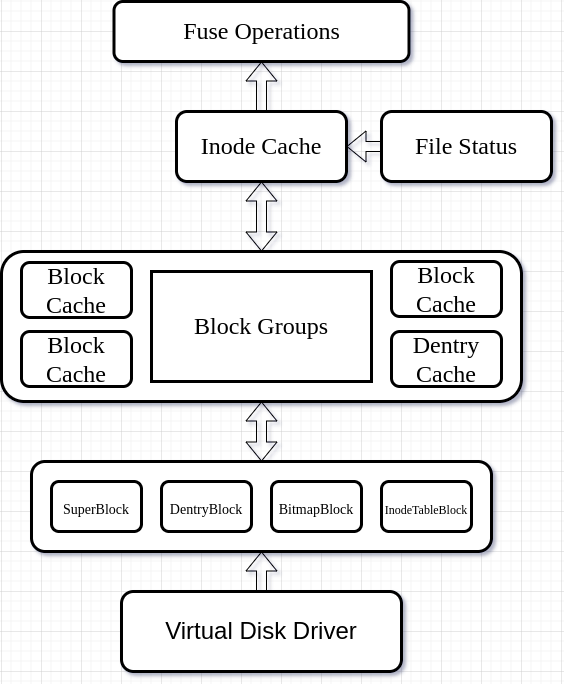

The diagram above was exported from draw.io. Its source (the exported page's mxGraphModel, read from the mxfile embedded in the PNG):
<mxGraphModel dx="1422" dy="805" grid="1" gridSize="10" guides="1" tooltips="1" connect="1" arrows="1" fold="1" page="1" pageScale="1" pageWidth="827" pageHeight="1169" math="0" shadow="0">
  <root>
    <mxCell id="0" />
    <mxCell id="1" parent="0" />
    <mxCell id="8Lz45UXWjO33hshm7X9L-1" value="" style="rounded=1;whiteSpace=wrap;html=1;strokeWidth=3;fontFamily=Times New Roman;labelPosition=left;verticalLabelPosition=middle;align=right;verticalAlign=middle;textDirection=ltr;horizontal=1;spacingTop=0;" vertex="1" parent="1">
      <mxGeometry x="150" y="510" width="460" height="90" as="geometry" />
    </mxCell>
    <mxCell id="8Lz45UXWjO33hshm7X9L-2" value="&lt;font style=&quot;font-size: 24px;&quot;&gt;Virtual Disk Driver&lt;/font&gt;" style="rounded=1;whiteSpace=wrap;html=1;strokeWidth=3;" vertex="1" parent="1">
      <mxGeometry x="240" y="640" width="280" height="80" as="geometry" />
    </mxCell>
    <mxCell id="8Lz45UXWjO33hshm7X9L-3" value="&lt;font style=&quot;font-size: 14px;&quot;&gt;SuperBlock&lt;/font&gt;" style="rounded=1;whiteSpace=wrap;html=1;fontFamily=Times New Roman;fontSize=24;strokeWidth=3;" vertex="1" parent="1">
      <mxGeometry x="170" y="530" width="90" height="50" as="geometry" />
    </mxCell>
    <mxCell id="8Lz45UXWjO33hshm7X9L-4" value="&lt;font style=&quot;font-size: 14px;&quot;&gt;BitmapBlock&lt;/font&gt;" style="rounded=1;whiteSpace=wrap;html=1;fontFamily=Times New Roman;fontSize=24;strokeWidth=3;" vertex="1" parent="1">
      <mxGeometry x="390" y="530" width="90" height="50" as="geometry" />
    </mxCell>
    <mxCell id="8Lz45UXWjO33hshm7X9L-5" value="&lt;font style=&quot;font-size: 14px;&quot;&gt;DentryBlock&lt;/font&gt;" style="rounded=1;whiteSpace=wrap;html=1;fontFamily=Times New Roman;fontSize=24;strokeWidth=3;" vertex="1" parent="1">
      <mxGeometry x="280" y="530" width="90" height="50" as="geometry" />
    </mxCell>
    <mxCell id="8Lz45UXWjO33hshm7X9L-6" value="&lt;font style=&quot;font-size: 12px;&quot;&gt;InodeTableBlock&lt;/font&gt;" style="rounded=1;whiteSpace=wrap;html=1;fontFamily=Times New Roman;fontSize=24;strokeWidth=3;" vertex="1" parent="1">
      <mxGeometry x="500" y="530" width="90" height="50" as="geometry" />
    </mxCell>
    <mxCell id="8Lz45UXWjO33hshm7X9L-8" value="" style="shape=flexArrow;endArrow=classic;html=1;rounded=0;fontFamily=Times New Roman;fontSize=24;exitX=0.5;exitY=0;exitDx=0;exitDy=0;entryX=0.5;entryY=1;entryDx=0;entryDy=0;" edge="1" parent="1" source="8Lz45UXWjO33hshm7X9L-2" target="8Lz45UXWjO33hshm7X9L-1">
      <mxGeometry width="50" height="50" relative="1" as="geometry">
        <mxPoint x="530" y="350" as="sourcePoint" />
        <mxPoint x="580" y="300" as="targetPoint" />
      </mxGeometry>
    </mxCell>
    <mxCell id="8Lz45UXWjO33hshm7X9L-11" value="" style="rounded=1;whiteSpace=wrap;html=1;fontFamily=Times New Roman;fontSize=24;strokeWidth=3;" vertex="1" parent="1">
      <mxGeometry x="120" y="300" width="520" height="150" as="geometry" />
    </mxCell>
    <mxCell id="8Lz45UXWjO33hshm7X9L-12" value="Block Cache" style="rounded=1;whiteSpace=wrap;html=1;fontFamily=Times New Roman;fontSize=24;strokeWidth=3;" vertex="1" parent="1">
      <mxGeometry x="510" y="310" width="110" height="55" as="geometry" />
    </mxCell>
    <mxCell id="8Lz45UXWjO33hshm7X9L-13" value="Dentry Cache" style="rounded=1;whiteSpace=wrap;html=1;fontFamily=Times New Roman;fontSize=24;strokeWidth=3;" vertex="1" parent="1">
      <mxGeometry x="510" y="380" width="110" height="55" as="geometry" />
    </mxCell>
    <mxCell id="8Lz45UXWjO33hshm7X9L-22" value="Block Cache" style="rounded=1;whiteSpace=wrap;html=1;fontFamily=Times New Roman;fontSize=24;strokeWidth=3;" vertex="1" parent="1">
      <mxGeometry x="140" y="311" width="110" height="55" as="geometry" />
    </mxCell>
    <mxCell id="8Lz45UXWjO33hshm7X9L-23" value="Block Cache" style="rounded=1;whiteSpace=wrap;html=1;fontFamily=Times New Roman;fontSize=24;strokeWidth=3;" vertex="1" parent="1">
      <mxGeometry x="140" y="380" width="110" height="55" as="geometry" />
    </mxCell>
    <mxCell id="8Lz45UXWjO33hshm7X9L-24" value="Block Groups" style="rounded=0;whiteSpace=wrap;html=1;fontFamily=Times New Roman;fontSize=24;strokeWidth=3;" vertex="1" parent="1">
      <mxGeometry x="270" y="320" width="220" height="110" as="geometry" />
    </mxCell>
    <mxCell id="8Lz45UXWjO33hshm7X9L-28" value="" style="shape=flexArrow;endArrow=classic;startArrow=classic;html=1;rounded=0;fontFamily=Times New Roman;fontSize=24;exitX=0.5;exitY=0;exitDx=0;exitDy=0;entryX=0.5;entryY=1;entryDx=0;entryDy=0;" edge="1" parent="1" source="8Lz45UXWjO33hshm7X9L-1" target="8Lz45UXWjO33hshm7X9L-11">
      <mxGeometry width="100" height="100" relative="1" as="geometry">
        <mxPoint x="430" y="410" as="sourcePoint" />
        <mxPoint x="530" y="310" as="targetPoint" />
      </mxGeometry>
    </mxCell>
    <mxCell id="8Lz45UXWjO33hshm7X9L-30" value="Inode Cache" style="rounded=1;whiteSpace=wrap;html=1;fontFamily=Times New Roman;fontSize=24;strokeWidth=3;" vertex="1" parent="1">
      <mxGeometry x="295" y="160" width="170" height="70" as="geometry" />
    </mxCell>
    <mxCell id="8Lz45UXWjO33hshm7X9L-31" value="File Status" style="rounded=1;whiteSpace=wrap;html=1;fontFamily=Times New Roman;fontSize=24;strokeWidth=3;" vertex="1" parent="1">
      <mxGeometry x="500" y="160" width="170" height="70" as="geometry" />
    </mxCell>
    <mxCell id="8Lz45UXWjO33hshm7X9L-32" value="" style="shape=flexArrow;endArrow=classic;html=1;rounded=0;fontFamily=Times New Roman;fontSize=24;entryX=1;entryY=0.5;entryDx=0;entryDy=0;exitX=0;exitY=0.5;exitDx=0;exitDy=0;" edge="1" parent="1" source="8Lz45UXWjO33hshm7X9L-31" target="8Lz45UXWjO33hshm7X9L-30">
      <mxGeometry width="50" height="50" relative="1" as="geometry">
        <mxPoint x="450" y="380" as="sourcePoint" />
        <mxPoint x="500" y="330" as="targetPoint" />
      </mxGeometry>
    </mxCell>
    <mxCell id="8Lz45UXWjO33hshm7X9L-33" value="Fuse Operations" style="rounded=1;whiteSpace=wrap;html=1;fontFamily=Times New Roman;fontSize=24;strokeWidth=3;" vertex="1" parent="1">
      <mxGeometry x="232.5" y="50" width="295" height="60" as="geometry" />
    </mxCell>
    <mxCell id="8Lz45UXWjO33hshm7X9L-34" value="" style="shape=flexArrow;endArrow=classic;html=1;rounded=0;fontFamily=Times New Roman;fontSize=24;entryX=0.5;entryY=1;entryDx=0;entryDy=0;exitX=0.5;exitY=0;exitDx=0;exitDy=0;" edge="1" parent="1" source="8Lz45UXWjO33hshm7X9L-30" target="8Lz45UXWjO33hshm7X9L-33">
      <mxGeometry width="50" height="50" relative="1" as="geometry">
        <mxPoint x="450" y="380" as="sourcePoint" />
        <mxPoint x="500" y="330" as="targetPoint" />
      </mxGeometry>
    </mxCell>
    <mxCell id="8Lz45UXWjO33hshm7X9L-36" value="" style="shape=flexArrow;endArrow=classic;startArrow=classic;html=1;rounded=0;fontFamily=Times New Roman;fontSize=24;entryX=0.5;entryY=1;entryDx=0;entryDy=0;exitX=0.5;exitY=0;exitDx=0;exitDy=0;" edge="1" parent="1" source="8Lz45UXWjO33hshm7X9L-11" target="8Lz45UXWjO33hshm7X9L-30">
      <mxGeometry width="100" height="100" relative="1" as="geometry">
        <mxPoint x="430" y="400" as="sourcePoint" />
        <mxPoint x="530" y="300" as="targetPoint" />
      </mxGeometry>
    </mxCell>
  </root>
</mxGraphModel>